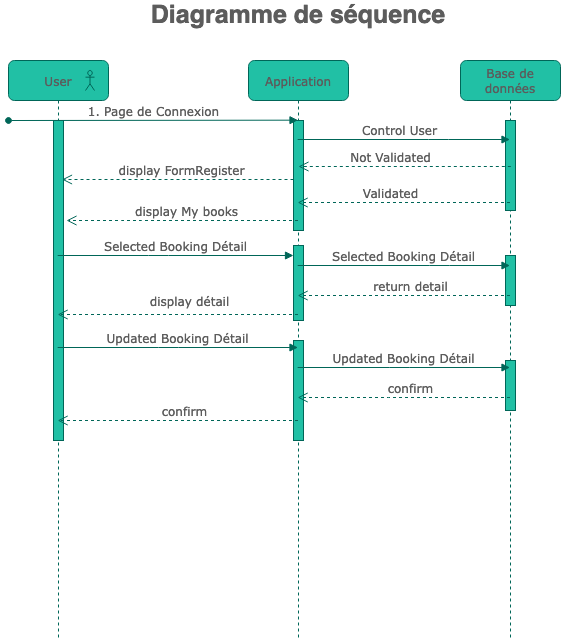

The diagram above was exported from draw.io. Its source (the exported page's mxGraphModel, read from the mxfile embedded in the PNG):
<mxGraphModel dx="1048" dy="543" grid="1" gridSize="10" guides="1" tooltips="1" connect="1" arrows="1" fold="1" page="1" pageScale="1" pageWidth="1100" pageHeight="850" math="0" shadow="0">
  <root>
    <mxCell id="0" />
    <mxCell id="1" parent="0" />
    <mxCell id="7baba1c4bc27f4b0-2" value="Application" style="shape=umlLifeline;perimeter=lifelinePerimeter;whiteSpace=wrap;html=1;container=1;collapsible=0;recursiveResize=0;outlineConnect=0;rounded=1;shadow=0;comic=0;labelBackgroundColor=none;strokeWidth=1;fontFamily=Verdana;fontSize=12;align=center;fillColor=#21C0A5;strokeColor=#006658;fontColor=#5C5C5C;" parent="1" vertex="1">
      <mxGeometry x="340" y="80" width="100" height="580" as="geometry" />
    </mxCell>
    <mxCell id="7baba1c4bc27f4b0-10" value="" style="html=1;points=[];perimeter=orthogonalPerimeter;rounded=0;shadow=0;comic=0;labelBackgroundColor=none;strokeWidth=1;fontFamily=Verdana;fontSize=12;align=center;fillColor=#21C0A5;strokeColor=#006658;fontColor=#5C5C5C;" parent="7baba1c4bc27f4b0-2" vertex="1">
      <mxGeometry x="45" y="185" width="10" height="75" as="geometry" />
    </mxCell>
    <mxCell id="7baba1c4bc27f4b0-34" value="" style="html=1;points=[];perimeter=orthogonalPerimeter;rounded=0;shadow=0;comic=0;labelBackgroundColor=none;strokeWidth=1;fontFamily=Verdana;fontSize=12;align=center;fillColor=#21C0A5;strokeColor=#006658;fontColor=#5C5C5C;" parent="7baba1c4bc27f4b0-2" vertex="1">
      <mxGeometry x="45" y="60" width="10" height="110" as="geometry" />
    </mxCell>
    <mxCell id="NreqfLKxQpDRDjrtzPpm-29" value="" style="html=1;points=[];perimeter=orthogonalPerimeter;rounded=0;shadow=0;comic=0;labelBackgroundColor=none;strokeWidth=1;fontFamily=Verdana;fontSize=12;align=center;fillColor=#21C0A5;strokeColor=#006658;fontColor=#5C5C5C;" vertex="1" parent="7baba1c4bc27f4b0-2">
      <mxGeometry x="45" y="280" width="10" height="100" as="geometry" />
    </mxCell>
    <mxCell id="NreqfLKxQpDRDjrtzPpm-32" value="display FormRegister" style="html=1;verticalAlign=bottom;endArrow=open;dashed=1;endSize=8;labelBackgroundColor=none;fontFamily=Verdana;fontSize=12;edgeStyle=elbowEdgeStyle;elbow=vertical;strokeColor=#006658;fontColor=#5C5C5C;" edge="1" parent="7baba1c4bc27f4b0-2">
      <mxGeometry x="-0.0333" relative="1" as="geometry">
        <mxPoint x="-186.5" y="119" as="targetPoint" />
        <Array as="points">
          <mxPoint x="-121.5" y="119" />
          <mxPoint x="208.5" y="204" />
        </Array>
        <mxPoint x="45" y="119" as="sourcePoint" />
        <mxPoint as="offset" />
      </mxGeometry>
    </mxCell>
    <mxCell id="7baba1c4bc27f4b0-3" value="Base de données" style="shape=umlLifeline;perimeter=lifelinePerimeter;whiteSpace=wrap;html=1;container=1;collapsible=0;recursiveResize=0;outlineConnect=0;rounded=1;shadow=0;comic=0;labelBackgroundColor=none;strokeWidth=1;fontFamily=Verdana;fontSize=12;align=center;fillColor=#21C0A5;strokeColor=#006658;fontColor=#5C5C5C;" parent="1" vertex="1">
      <mxGeometry x="552" y="80" width="100" height="580" as="geometry" />
    </mxCell>
    <mxCell id="7baba1c4bc27f4b0-13" value="" style="html=1;points=[];perimeter=orthogonalPerimeter;rounded=0;shadow=0;comic=0;labelBackgroundColor=none;strokeWidth=1;fontFamily=Verdana;fontSize=12;align=center;fillColor=#21C0A5;strokeColor=#006658;fontColor=#5C5C5C;" parent="7baba1c4bc27f4b0-3" vertex="1">
      <mxGeometry x="45" y="60" width="10" height="90" as="geometry" />
    </mxCell>
    <mxCell id="NreqfLKxQpDRDjrtzPpm-8" value="" style="html=1;points=[];perimeter=orthogonalPerimeter;rounded=0;shadow=0;comic=0;labelBackgroundColor=none;strokeWidth=1;fontFamily=Verdana;fontSize=12;align=center;fillColor=#21C0A5;strokeColor=#006658;fontColor=#5C5C5C;" vertex="1" parent="7baba1c4bc27f4b0-3">
      <mxGeometry x="45" y="195" width="10" height="50" as="geometry" />
    </mxCell>
    <mxCell id="NreqfLKxQpDRDjrtzPpm-30" value="" style="html=1;points=[];perimeter=orthogonalPerimeter;rounded=0;shadow=0;comic=0;labelBackgroundColor=none;strokeWidth=1;fontFamily=Verdana;fontSize=12;align=center;fillColor=#21C0A5;strokeColor=#006658;fontColor=#5C5C5C;" vertex="1" parent="7baba1c4bc27f4b0-3">
      <mxGeometry x="45" y="300" width="10" height="50" as="geometry" />
    </mxCell>
    <mxCell id="7baba1c4bc27f4b0-8" value="User" style="shape=umlLifeline;perimeter=lifelinePerimeter;whiteSpace=wrap;html=1;container=1;collapsible=0;recursiveResize=0;outlineConnect=0;rounded=1;shadow=0;comic=0;labelBackgroundColor=none;strokeWidth=1;fontFamily=Verdana;fontSize=12;align=center;fillColor=#21C0A5;strokeColor=#006658;fontColor=#5C5C5C;" parent="1" vertex="1">
      <mxGeometry x="100" y="80" width="100" height="580" as="geometry" />
    </mxCell>
    <mxCell id="7baba1c4bc27f4b0-9" value="" style="html=1;points=[];perimeter=orthogonalPerimeter;rounded=0;shadow=0;comic=0;labelBackgroundColor=none;strokeWidth=1;fontFamily=Verdana;fontSize=12;align=center;fillColor=#21C0A5;strokeColor=#006658;fontColor=#5C5C5C;" parent="7baba1c4bc27f4b0-8" vertex="1">
      <mxGeometry x="45" y="60" width="10" height="320" as="geometry" />
    </mxCell>
    <mxCell id="NreqfLKxQpDRDjrtzPpm-1" value="1. Page de Connexion" style="html=1;verticalAlign=bottom;endArrow=block;labelBackgroundColor=none;fontFamily=Verdana;fontSize=12;edgeStyle=elbowEdgeStyle;elbow=vertical;startArrow=oval;startFill=1;strokeColor=#006658;fontColor=#5C5C5C;" edge="1" parent="7baba1c4bc27f4b0-8" target="7baba1c4bc27f4b0-2">
      <mxGeometry relative="1" as="geometry">
        <mxPoint y="60" as="sourcePoint" />
        <mxPoint x="130" y="60" as="targetPoint" />
      </mxGeometry>
    </mxCell>
    <mxCell id="NreqfLKxQpDRDjrtzPpm-4" value="" style="shape=umlActor;verticalLabelPosition=bottom;verticalAlign=top;html=1;fontSize=20;fillColor=#21C0A5;strokeColor=#006658;fontColor=#5C5C5C;" vertex="1" parent="7baba1c4bc27f4b0-8">
      <mxGeometry x="77" y="10" width="9" height="20" as="geometry" />
    </mxCell>
    <mxCell id="NreqfLKxQpDRDjrtzPpm-5" value="display My books" style="html=1;verticalAlign=bottom;endArrow=open;dashed=1;endSize=8;labelBackgroundColor=none;fontFamily=Verdana;fontSize=12;edgeStyle=elbowEdgeStyle;elbow=vertical;strokeColor=#006658;fontColor=#5C5C5C;" edge="1" parent="7baba1c4bc27f4b0-8">
      <mxGeometry x="-0.0333" relative="1" as="geometry">
        <mxPoint x="58" y="160" as="targetPoint" />
        <Array as="points">
          <mxPoint x="123" y="160" />
          <mxPoint x="453" y="245" />
        </Array>
        <mxPoint x="289.5" y="160" as="sourcePoint" />
        <mxPoint as="offset" />
      </mxGeometry>
    </mxCell>
    <mxCell id="7baba1c4bc27f4b0-21" value="Validated" style="html=1;verticalAlign=bottom;endArrow=open;dashed=1;endSize=8;labelBackgroundColor=none;fontFamily=Verdana;fontSize=12;edgeStyle=elbowEdgeStyle;elbow=vertical;strokeColor=#006658;fontColor=#5C5C5C;" parent="1" edge="1">
      <mxGeometry x="0.1315" relative="1" as="geometry">
        <mxPoint x="389.16666666666674" y="222" as="targetPoint" />
        <Array as="points">
          <mxPoint x="480" y="222" />
          <mxPoint x="560" y="232" />
          <mxPoint x="570" y="202" />
        </Array>
        <mxPoint x="601.5" y="222" as="sourcePoint" />
        <mxPoint as="offset" />
      </mxGeometry>
    </mxCell>
    <mxCell id="NreqfLKxQpDRDjrtzPpm-3" value="Diagramme de séquence" style="text;html=1;strokeColor=none;fillColor=none;align=center;verticalAlign=middle;whiteSpace=wrap;rounded=0;fontSize=25;fontStyle=1;fontColor=#5C5C5C;" vertex="1" parent="1">
      <mxGeometry x="190" y="20" width="400" height="30" as="geometry" />
    </mxCell>
    <mxCell id="NreqfLKxQpDRDjrtzPpm-6" value="Selected Booking Détail" style="html=1;verticalAlign=bottom;endArrow=block;labelBackgroundColor=none;fontFamily=Verdana;fontSize=12;edgeStyle=elbowEdgeStyle;elbow=vertical;strokeColor=#006658;fontColor=#5C5C5C;" edge="1" parent="1" target="7baba1c4bc27f4b0-10">
      <mxGeometry x="-0.0049" relative="1" as="geometry">
        <mxPoint x="149.16666666666674" y="275" as="sourcePoint" />
        <mxPoint x="290" y="305" as="targetPoint" />
        <Array as="points">
          <mxPoint x="250" y="275" />
        </Array>
        <mxPoint as="offset" />
      </mxGeometry>
    </mxCell>
    <mxCell id="NreqfLKxQpDRDjrtzPpm-9" value="return detail" style="html=1;verticalAlign=bottom;endArrow=open;dashed=1;endSize=8;labelBackgroundColor=none;fontFamily=Verdana;fontSize=12;edgeStyle=elbowEdgeStyle;elbow=vertical;strokeColor=#006658;fontColor=#5C5C5C;" edge="1" parent="1">
      <mxGeometry x="-0.0551" relative="1" as="geometry">
        <mxPoint x="389.16666666666674" y="315" as="targetPoint" />
        <Array as="points">
          <mxPoint x="530" y="315" />
          <mxPoint x="550" y="355" />
        </Array>
        <mxPoint x="601.5" y="315" as="sourcePoint" />
        <mxPoint as="offset" />
      </mxGeometry>
    </mxCell>
    <mxCell id="NreqfLKxQpDRDjrtzPpm-10" value="display détail" style="html=1;verticalAlign=bottom;endArrow=open;dashed=1;endSize=8;labelBackgroundColor=none;fontFamily=Verdana;fontSize=12;edgeStyle=elbowEdgeStyle;elbow=horizontal;strokeColor=#006658;fontColor=#5C5C5C;" edge="1" parent="1">
      <mxGeometry x="-0.1049" y="-4" relative="1" as="geometry">
        <mxPoint x="149.16666666666674" y="334" as="targetPoint" />
        <Array as="points">
          <mxPoint x="270" y="334" />
          <mxPoint x="280" y="314" />
        </Array>
        <mxPoint x="389.5" y="334" as="sourcePoint" />
        <mxPoint x="-1" as="offset" />
      </mxGeometry>
    </mxCell>
    <mxCell id="NreqfLKxQpDRDjrtzPpm-17" value="&lt;div&gt;Control User&lt;/div&gt;" style="html=1;verticalAlign=bottom;endArrow=block;labelBackgroundColor=none;fontFamily=Verdana;fontSize=12;edgeStyle=elbowEdgeStyle;elbow=horizontal;strokeColor=#006658;fontColor=#5C5C5C;" edge="1" parent="1">
      <mxGeometry x="-0.0441" relative="1" as="geometry">
        <mxPoint x="389.16666666666674" y="159" as="sourcePoint" />
        <mxPoint x="601.5" y="159" as="targetPoint" />
        <Array as="points">
          <mxPoint x="530" y="159" />
          <mxPoint x="430" y="149" />
          <mxPoint x="500" y="369" />
          <mxPoint x="530" y="309" />
          <mxPoint x="520" y="219" />
          <mxPoint x="390" y="489" />
        </Array>
        <mxPoint as="offset" />
      </mxGeometry>
    </mxCell>
    <mxCell id="NreqfLKxQpDRDjrtzPpm-24" value="Selected Booking Détail" style="html=1;verticalAlign=bottom;endArrow=block;labelBackgroundColor=none;fontFamily=Verdana;fontSize=12;edgeStyle=elbowEdgeStyle;elbow=vertical;strokeColor=#006658;fontColor=#5C5C5C;" edge="1" parent="1">
      <mxGeometry x="-0.0049" relative="1" as="geometry">
        <mxPoint x="389.16666666666674" y="285" as="sourcePoint" />
        <mxPoint x="601.5" y="285" as="targetPoint" />
        <Array as="points">
          <mxPoint x="530.8299999999999" y="285" />
        </Array>
        <mxPoint as="offset" />
      </mxGeometry>
    </mxCell>
    <mxCell id="NreqfLKxQpDRDjrtzPpm-27" value="confirm" style="html=1;verticalAlign=bottom;endArrow=open;dashed=1;endSize=8;labelBackgroundColor=none;fontFamily=Verdana;fontSize=12;edgeStyle=elbowEdgeStyle;elbow=vertical;strokeColor=#006658;fontColor=#5C5C5C;" edge="1" parent="1">
      <mxGeometry x="-0.0551" relative="1" as="geometry">
        <mxPoint x="389.16666666666674" y="417" as="targetPoint" />
        <Array as="points">
          <mxPoint x="470" y="417" />
          <mxPoint x="490" y="457" />
        </Array>
        <mxPoint x="601.5" y="417" as="sourcePoint" />
        <mxPoint as="offset" />
      </mxGeometry>
    </mxCell>
    <mxCell id="NreqfLKxQpDRDjrtzPpm-26" value="Updated Booking Détail" style="html=1;verticalAlign=bottom;endArrow=block;labelBackgroundColor=none;fontFamily=Verdana;fontSize=12;edgeStyle=elbowEdgeStyle;elbow=vertical;strokeColor=#006658;fontColor=#5C5C5C;" edge="1" parent="1">
      <mxGeometry x="-0.0049" relative="1" as="geometry">
        <mxPoint x="389.16666666666674" y="387" as="sourcePoint" />
        <mxPoint x="601.5" y="387" as="targetPoint" />
        <Array as="points">
          <mxPoint x="490.83000000000004" y="387" />
        </Array>
        <mxPoint as="offset" />
      </mxGeometry>
    </mxCell>
    <mxCell id="NreqfLKxQpDRDjrtzPpm-25" value="Updated Booking Détail" style="html=1;verticalAlign=bottom;endArrow=block;labelBackgroundColor=none;fontFamily=Verdana;fontSize=12;edgeStyle=elbowEdgeStyle;elbow=vertical;strokeColor=#006658;fontColor=#5C5C5C;" edge="1" parent="1">
      <mxGeometry x="-0.0049" relative="1" as="geometry">
        <mxPoint x="149.16666666666674" y="367" as="sourcePoint" />
        <mxPoint x="389.5" y="367" as="targetPoint" />
        <Array as="points">
          <mxPoint x="260" y="367" />
        </Array>
        <mxPoint as="offset" />
      </mxGeometry>
    </mxCell>
    <mxCell id="NreqfLKxQpDRDjrtzPpm-28" value="confirm" style="html=1;verticalAlign=bottom;endArrow=open;dashed=1;endSize=8;labelBackgroundColor=none;fontFamily=Verdana;fontSize=12;edgeStyle=elbowEdgeStyle;elbow=vertical;strokeColor=#006658;fontColor=#5C5C5C;" edge="1" parent="1">
      <mxGeometry x="-0.0551" relative="1" as="geometry">
        <mxPoint x="149.16666666666674" y="440" as="targetPoint" />
        <Array as="points">
          <mxPoint x="200.82999999999998" y="440" />
          <mxPoint x="220.82999999999998" y="480" />
        </Array>
        <mxPoint x="389.5" y="440" as="sourcePoint" />
        <mxPoint as="offset" />
      </mxGeometry>
    </mxCell>
    <mxCell id="NreqfLKxQpDRDjrtzPpm-31" value="Not Validated" style="html=1;verticalAlign=bottom;endArrow=open;dashed=1;endSize=8;labelBackgroundColor=none;fontFamily=Verdana;fontSize=12;edgeStyle=elbowEdgeStyle;elbow=vertical;strokeColor=#006658;fontColor=#5C5C5C;" edge="1" parent="1">
      <mxGeometry x="0.1315" relative="1" as="geometry">
        <mxPoint x="389.9966666666667" y="186" as="targetPoint" />
        <Array as="points">
          <mxPoint x="480.83" y="186" />
          <mxPoint x="560.83" y="196" />
          <mxPoint x="570.83" y="166" />
        </Array>
        <mxPoint x="602.33" y="186" as="sourcePoint" />
        <mxPoint as="offset" />
      </mxGeometry>
    </mxCell>
  </root>
</mxGraphModel>